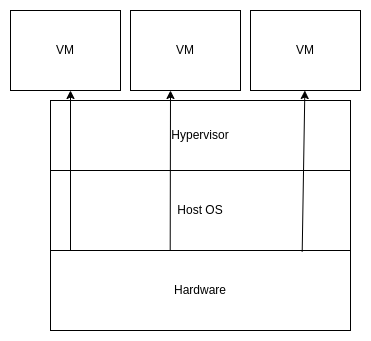

The diagram above was exported from draw.io. Its source (the exported page's mxGraphModel, read from the mxfile embedded in the PNG):
<mxGraphModel dx="1139" dy="716" grid="1" gridSize="10" guides="1" tooltips="1" connect="1" arrows="1" fold="1" page="1" pageScale="1" pageWidth="850" pageHeight="1100" math="0" shadow="0">
  <root>
    <mxCell id="0" />
    <mxCell id="1" parent="0" />
    <mxCell id="u7P7Lz72a4fJC2O0i5b0-29" value="Hardware" style="rounded=0;whiteSpace=wrap;html=1;" vertex="1" parent="1">
      <mxGeometry x="270" y="390" width="300" height="80" as="geometry" />
    </mxCell>
    <mxCell id="u7P7Lz72a4fJC2O0i5b0-30" value="Host OS" style="rounded=0;whiteSpace=wrap;html=1;" vertex="1" parent="1">
      <mxGeometry x="270" y="310" width="300" height="80" as="geometry" />
    </mxCell>
    <mxCell id="u7P7Lz72a4fJC2O0i5b0-31" value="Hypervisor" style="rounded=0;whiteSpace=wrap;html=1;" vertex="1" parent="1">
      <mxGeometry x="270" y="240" width="300" height="70" as="geometry" />
    </mxCell>
    <mxCell id="u7P7Lz72a4fJC2O0i5b0-32" value="VM" style="rounded=0;whiteSpace=wrap;html=1;" vertex="1" parent="1">
      <mxGeometry x="230" y="150" width="110" height="80" as="geometry" />
    </mxCell>
    <mxCell id="u7P7Lz72a4fJC2O0i5b0-33" value="VM" style="rounded=0;whiteSpace=wrap;html=1;" vertex="1" parent="1">
      <mxGeometry x="350" y="150" width="110" height="80" as="geometry" />
    </mxCell>
    <mxCell id="u7P7Lz72a4fJC2O0i5b0-34" value="VM" style="rounded=0;whiteSpace=wrap;html=1;" vertex="1" parent="1">
      <mxGeometry x="470" y="150" width="110" height="80" as="geometry" />
    </mxCell>
    <mxCell id="u7P7Lz72a4fJC2O0i5b0-35" value="" style="endArrow=classic;html=1;rounded=0;curved=1;" edge="1" parent="1">
      <mxGeometry width="50" height="50" relative="1" as="geometry">
        <mxPoint x="290" y="390" as="sourcePoint" />
        <mxPoint x="290" y="230" as="targetPoint" />
      </mxGeometry>
    </mxCell>
    <mxCell id="u7P7Lz72a4fJC2O0i5b0-36" value="" style="endArrow=classic;html=1;rounded=0;curved=1;exitX=0.839;exitY=1.013;exitDx=0;exitDy=0;exitPerimeter=0;" edge="1" parent="1" source="u7P7Lz72a4fJC2O0i5b0-30" target="u7P7Lz72a4fJC2O0i5b0-34">
      <mxGeometry width="50" height="50" relative="1" as="geometry">
        <mxPoint x="360" y="610" as="sourcePoint" />
        <mxPoint x="410" y="560" as="targetPoint" />
      </mxGeometry>
    </mxCell>
    <mxCell id="u7P7Lz72a4fJC2O0i5b0-37" value="" style="endArrow=classic;html=1;rounded=0;curved=1;exitX=0.399;exitY=0.99;exitDx=0;exitDy=0;exitPerimeter=0;" edge="1" parent="1" source="u7P7Lz72a4fJC2O0i5b0-30">
      <mxGeometry width="50" height="50" relative="1" as="geometry">
        <mxPoint x="360" y="410" as="sourcePoint" />
        <mxPoint x="390" y="230" as="targetPoint" />
      </mxGeometry>
    </mxCell>
  </root>
</mxGraphModel>